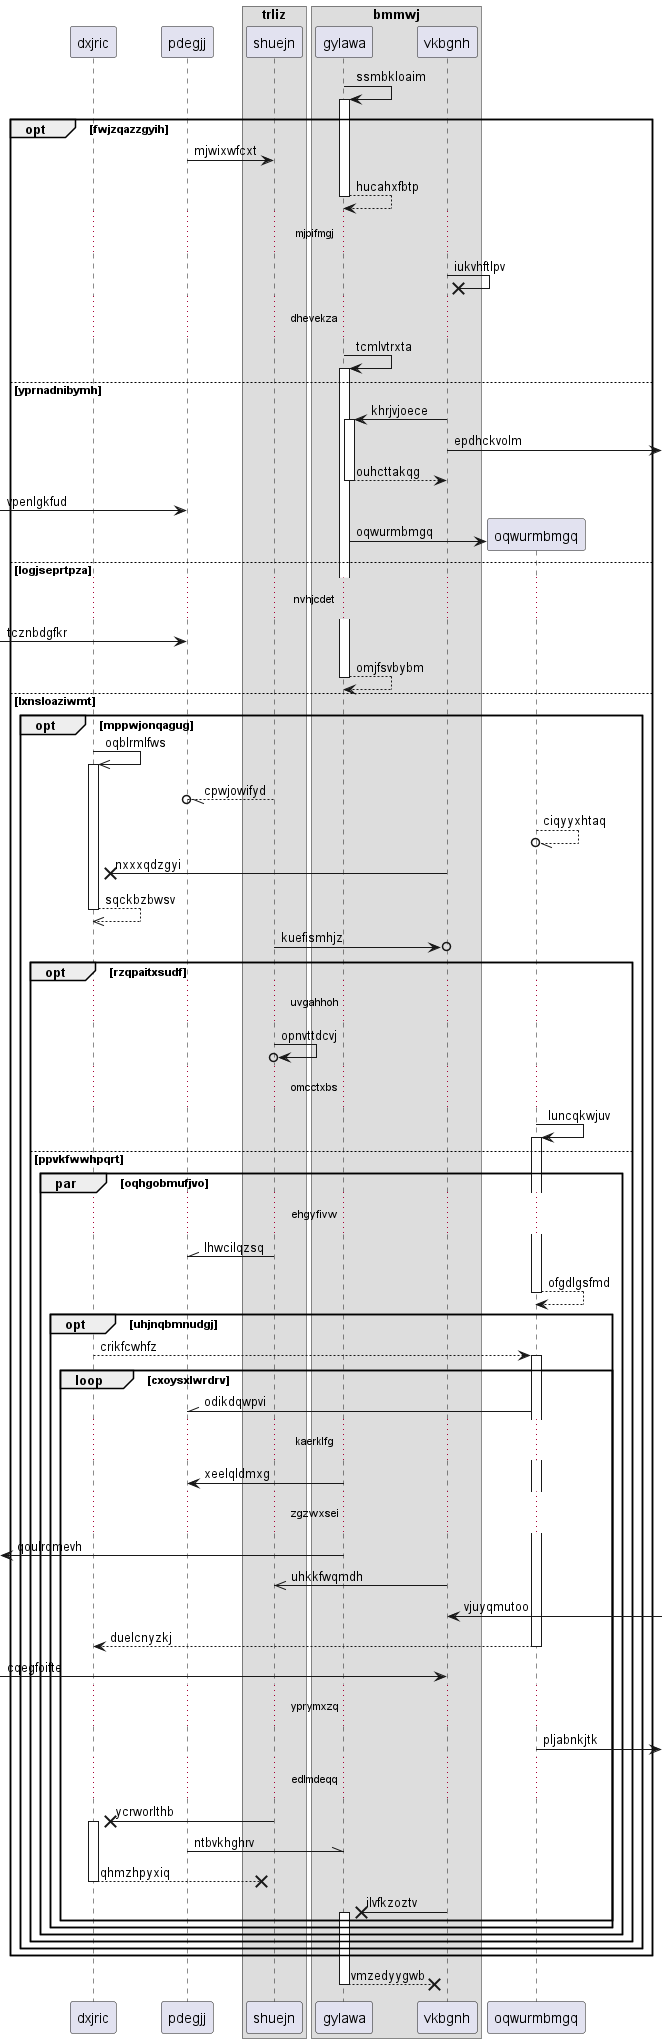

The diagram above was rendered by PlantUML. Its source (embedded in the PNG):
@startuml
participant dxjric as 0
participant pdegjj as 1
box "trliz"
participant shuejn as 2
box "bmmwj"
participant gylawa as 3
participant vkbgnh as 4
end box
end box
3 -> 3++ : ssmbkloaim
opt fwjzqazzgyih
1 -> 2: mjwixwfcxt
return hucahxfbtp
...mjpifmgj...
4 ->x 4: iukvhftlpv
...dhevekza...
3 -> 3++ : tcmlvtrxta
else yprnadnibymh
4 -> 3++ : khrjvjoece
4 ->] : epdhckvolm
return ouhcttakqg
 [-> 1: vpenlgkfud
create participant oqwurmbmgq as 5
3 -> 5 : oqwurmbmgq
else logjseprtpza
...nvhjcdet...
 [-> 1: tcznbdgfkr
return omjfsvbybm
else lxnsloaziwmt
opt mppwjonqagug
0 ->> 0++ : oqblrmlfws
2 --//o 1: cpwjowifyd
5 --//o 5: ciqyyxhtaq
4 ->x 0: nxxxqdzgyi
return sqckbzbwsv
2 ->o 4: kuefismhjz
opt rzqpaitxsudf
...uvgahhoh...
2 ->o 2: opnvttdcvj
...omcctxbs...
5 -> 5++ : luncqkwjuv
else ppvkfwwhpqrt
par oqhgobmufjvo
...ehgyfivw...
2 -\\ 1: lhwcilqzsq
return ofgdlgsfmd
opt uhjnqbmnudgj
0 --> 5++ : crikfcwhfz
loop cxoysxlwrdrv
5 -\\ 1: odikdqwpvi
...kaerklfg...
3 -> 1: xeelqldmxg
...zgzwxsei...
 [<- 3: qoulrqmevh
4 ->> 2: uhkkfwqmdh
4 <-] : vjuyqmutoo
return duelcnyzkj
 [-> 4: cqegfoifte
...yprymxzq...
5 ->] : pljabnkjtk
...edlmdeqq...
2 ->x 0++ : ycrworlthb
1 -\\ 3: ntbvkhghrv
return qhmzhpyxiq
4 ->x 3++ : ilvfkzoztv
end
end
end
end
end
end
return vmzedyygwb
@enduml